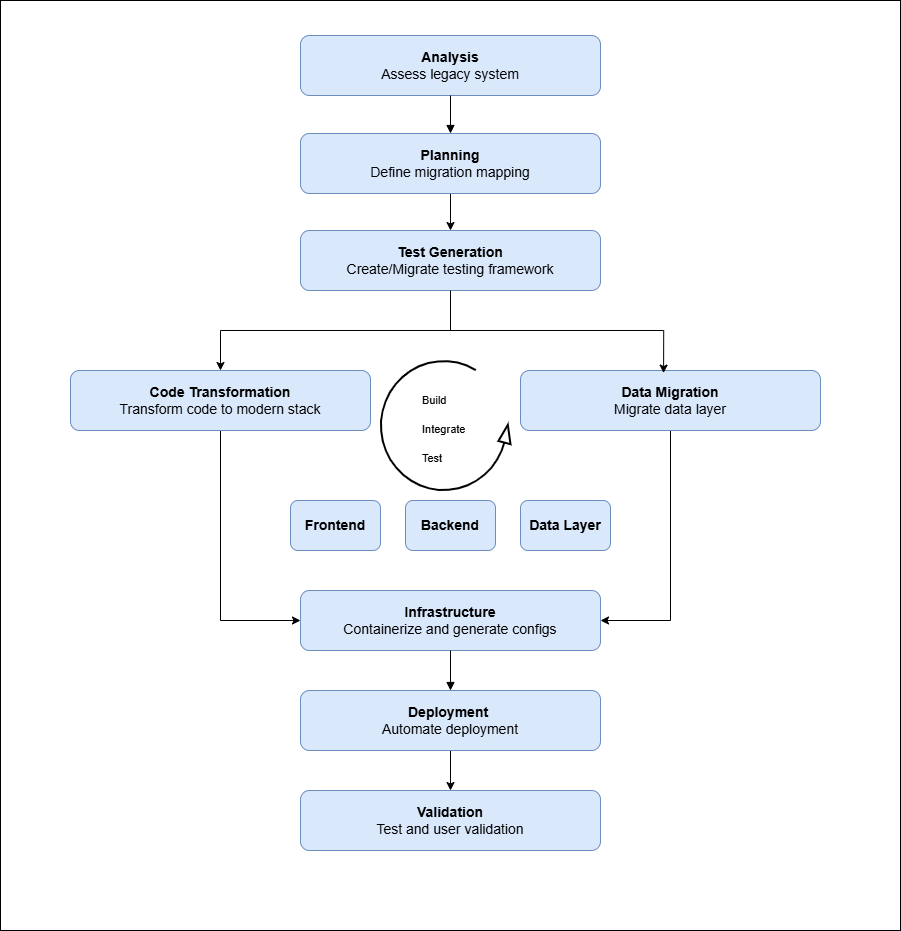

The diagram above was exported from draw.io. Its source (the exported page's mxGraphModel, read from the mxfile embedded in the PNG):
<mxGraphModel dx="2084" dy="1124" grid="1" gridSize="10" guides="1" tooltips="1" connect="1" arrows="1" fold="1" page="1" pageScale="1" pageWidth="850" pageHeight="1100" math="0" shadow="0">
  <root>
    <mxCell id="0" />
    <mxCell id="1" parent="0" />
    <mxCell id="YTvS1OhzMCDFOnNIWNWm-1" value="" style="rounded=0;whiteSpace=wrap;html=1;" vertex="1" parent="1">
      <mxGeometry y="10" width="900" height="930" as="geometry" />
    </mxCell>
    <mxCell id="YTvS1OhzMCDFOnNIWNWm-2" value="&lt;b&gt;Analysis&lt;/b&gt;&lt;br&gt;Assess legacy system" style="shape=rectangle;whiteSpace=wrap;html=1;rounded=1;fillColor=#dae8fc;strokeColor=#6c8ebf;fontSize=14;" vertex="1" parent="1">
      <mxGeometry x="300" y="45" width="300" height="60" as="geometry" />
    </mxCell>
    <mxCell id="YTvS1OhzMCDFOnNIWNWm-72" style="edgeStyle=orthogonalEdgeStyle;rounded=0;orthogonalLoop=1;jettySize=auto;html=1;entryX=0.5;entryY=0;entryDx=0;entryDy=0;" edge="1" parent="1" source="YTvS1OhzMCDFOnNIWNWm-3" target="YTvS1OhzMCDFOnNIWNWm-20">
      <mxGeometry relative="1" as="geometry" />
    </mxCell>
    <mxCell id="YTvS1OhzMCDFOnNIWNWm-3" value="&lt;b&gt;Planning&lt;/b&gt;&lt;br&gt;Define migration mapping" style="shape=rectangle;whiteSpace=wrap;html=1;rounded=1;fillColor=#dae8fc;strokeColor=#6c8ebf;fontSize=14;" vertex="1" parent="1">
      <mxGeometry x="300" y="143" width="300" height="60" as="geometry" />
    </mxCell>
    <mxCell id="YTvS1OhzMCDFOnNIWNWm-73" style="edgeStyle=orthogonalEdgeStyle;rounded=0;orthogonalLoop=1;jettySize=auto;html=1;entryX=0;entryY=0.5;entryDx=0;entryDy=0;" edge="1" parent="1" source="YTvS1OhzMCDFOnNIWNWm-7" target="YTvS1OhzMCDFOnNIWNWm-9">
      <mxGeometry relative="1" as="geometry" />
    </mxCell>
    <mxCell id="YTvS1OhzMCDFOnNIWNWm-7" value="&lt;b&gt;Code Transformation&lt;/b&gt;&lt;br&gt;Transform code to modern stack" style="shape=rectangle;whiteSpace=wrap;html=1;rounded=1;fillColor=#dae8fc;strokeColor=#6c8ebf;fontSize=14;" vertex="1" parent="1">
      <mxGeometry x="70" y="380" width="300" height="60" as="geometry" />
    </mxCell>
    <mxCell id="YTvS1OhzMCDFOnNIWNWm-9" value="&lt;div&gt;&lt;b&gt;Infrastructure&lt;/b&gt;&lt;br&gt;Containerize and generate configs&lt;/div&gt;" style="shape=rectangle;whiteSpace=wrap;html=1;rounded=1;fillColor=#dae8fc;strokeColor=#6c8ebf;fontSize=14;" vertex="1" parent="1">
      <mxGeometry x="300" y="600" width="300" height="60" as="geometry" />
    </mxCell>
    <mxCell id="YTvS1OhzMCDFOnNIWNWm-88" style="edgeStyle=orthogonalEdgeStyle;rounded=0;orthogonalLoop=1;jettySize=auto;html=1;entryX=0.5;entryY=0;entryDx=0;entryDy=0;" edge="1" parent="1" source="YTvS1OhzMCDFOnNIWNWm-10" target="YTvS1OhzMCDFOnNIWNWm-87">
      <mxGeometry relative="1" as="geometry" />
    </mxCell>
    <mxCell id="YTvS1OhzMCDFOnNIWNWm-10" value="&lt;b&gt;Deployment&amp;nbsp;&lt;/b&gt;&lt;br&gt;Automate deployment" style="shape=rectangle;whiteSpace=wrap;html=1;rounded=1;fillColor=#dae8fc;strokeColor=#6c8ebf;fontSize=14;" vertex="1" parent="1">
      <mxGeometry x="300" y="700" width="300" height="60" as="geometry" />
    </mxCell>
    <mxCell id="YTvS1OhzMCDFOnNIWNWm-11" style="endArrow=block;strokeColor=#000000;" edge="1" parent="1" source="YTvS1OhzMCDFOnNIWNWm-2" target="YTvS1OhzMCDFOnNIWNWm-3">
      <mxGeometry relative="1" as="geometry" />
    </mxCell>
    <mxCell id="YTvS1OhzMCDFOnNIWNWm-14" style="endArrow=block;strokeColor=#000000;" edge="1" parent="1" source="YTvS1OhzMCDFOnNIWNWm-9" target="YTvS1OhzMCDFOnNIWNWm-10">
      <mxGeometry relative="1" as="geometry" />
    </mxCell>
    <mxCell id="YTvS1OhzMCDFOnNIWNWm-68" style="edgeStyle=orthogonalEdgeStyle;rounded=0;orthogonalLoop=1;jettySize=auto;html=1;" edge="1" parent="1" source="YTvS1OhzMCDFOnNIWNWm-16" target="YTvS1OhzMCDFOnNIWNWm-9">
      <mxGeometry relative="1" as="geometry">
        <Array as="points">
          <mxPoint x="670" y="630" />
        </Array>
      </mxGeometry>
    </mxCell>
    <mxCell id="YTvS1OhzMCDFOnNIWNWm-16" value="&lt;b&gt;Data Migration&lt;/b&gt;&lt;br&gt;Migrate data layer" style="shape=rectangle;whiteSpace=wrap;html=1;rounded=1;fillColor=#dae8fc;strokeColor=#6c8ebf;fontSize=14;" vertex="1" parent="1">
      <mxGeometry x="520" y="380" width="300" height="60" as="geometry" />
    </mxCell>
    <mxCell id="YTvS1OhzMCDFOnNIWNWm-17" value="&lt;b&gt;Frontend&lt;/b&gt;" style="shape=rectangle;whiteSpace=wrap;html=1;rounded=1;fillColor=#dae8fc;strokeColor=#6c8ebf;fontSize=14;" vertex="1" parent="1">
      <mxGeometry x="290" y="510" width="90" height="50" as="geometry" />
    </mxCell>
    <mxCell id="YTvS1OhzMCDFOnNIWNWm-18" value="&lt;b&gt;Backend&lt;/b&gt;" style="shape=rectangle;whiteSpace=wrap;html=1;rounded=1;fillColor=#dae8fc;strokeColor=#6c8ebf;fontSize=14;" vertex="1" parent="1">
      <mxGeometry x="405" y="510" width="90" height="50" as="geometry" />
    </mxCell>
    <mxCell id="YTvS1OhzMCDFOnNIWNWm-63" style="edgeStyle=orthogonalEdgeStyle;rounded=0;orthogonalLoop=1;jettySize=auto;html=1;" edge="1" parent="1" source="YTvS1OhzMCDFOnNIWNWm-20" target="YTvS1OhzMCDFOnNIWNWm-7">
      <mxGeometry relative="1" as="geometry" />
    </mxCell>
    <mxCell id="YTvS1OhzMCDFOnNIWNWm-20" value="&lt;b&gt;Test Generation&lt;/b&gt;&lt;br&gt;Create/Migrate testing framework" style="shape=rectangle;whiteSpace=wrap;html=1;rounded=1;fillColor=#dae8fc;strokeColor=#6c8ebf;fontSize=14;" vertex="1" parent="1">
      <mxGeometry x="300" y="240" width="300" height="60" as="geometry" />
    </mxCell>
    <mxCell id="YTvS1OhzMCDFOnNIWNWm-59" value="" style="verticalLabelPosition=bottom;html=1;verticalAlign=top;strokeWidth=2;shape=mxgraph.lean_mapping.physical_pull;pointerEvents=1;" vertex="1" parent="1">
      <mxGeometry x="380" y="370" width="130" height="130" as="geometry" />
    </mxCell>
    <mxCell id="YTvS1OhzMCDFOnNIWNWm-61" value="&lt;h1 style=&quot;margin-top: 0px;&quot;&gt;&lt;span style=&quot;font-weight: normal;&quot;&gt;&lt;font style=&quot;font-size: 11px;&quot;&gt;Build&lt;br&gt;Integrate&lt;br&gt;Test&lt;/font&gt;&lt;/span&gt;&lt;/h1&gt;&lt;p&gt;&lt;br&gt;&lt;/p&gt;" style="text;html=1;whiteSpace=wrap;overflow=hidden;rounded=0;" vertex="1" parent="1">
      <mxGeometry x="420" y="385" width="100" height="100" as="geometry" />
    </mxCell>
    <mxCell id="YTvS1OhzMCDFOnNIWNWm-64" style="edgeStyle=orthogonalEdgeStyle;rounded=0;orthogonalLoop=1;jettySize=auto;html=1;entryX=0.477;entryY=0.043;entryDx=0;entryDy=0;entryPerimeter=0;" edge="1" parent="1" source="YTvS1OhzMCDFOnNIWNWm-20" target="YTvS1OhzMCDFOnNIWNWm-16">
      <mxGeometry relative="1" as="geometry" />
    </mxCell>
    <mxCell id="YTvS1OhzMCDFOnNIWNWm-74" value="&lt;b&gt;Data Layer&lt;/b&gt;" style="shape=rectangle;whiteSpace=wrap;html=1;rounded=1;fillColor=#dae8fc;strokeColor=#6c8ebf;fontSize=14;" vertex="1" parent="1">
      <mxGeometry x="520" y="510" width="90" height="50" as="geometry" />
    </mxCell>
    <mxCell id="YTvS1OhzMCDFOnNIWNWm-87" value="&lt;b&gt;Validation&lt;/b&gt;&lt;br&gt;Test and user validation" style="shape=rectangle;whiteSpace=wrap;html=1;rounded=1;fillColor=#dae8fc;strokeColor=#6c8ebf;fontSize=14;" vertex="1" parent="1">
      <mxGeometry x="300" y="800" width="300" height="60" as="geometry" />
    </mxCell>
  </root>
</mxGraphModel>